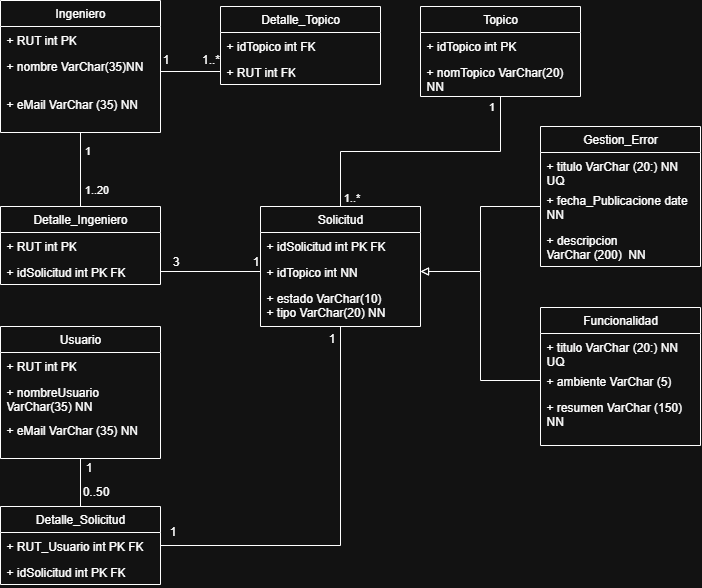

The diagram above was exported from draw.io. Its source (the exported page's mxGraphModel, read from the mxfile embedded in the PNG):
<mxGraphModel dx="820" dy="1002" grid="1" gridSize="10" guides="1" tooltips="1" connect="1" arrows="1" fold="1" page="1" pageScale="1" pageWidth="850" pageHeight="1100" math="0" shadow="0">
  <root>
    <mxCell id="0" />
    <mxCell id="1" parent="0" />
    <mxCell id="mB_fpuoSCnqQhIxanfjB-59" style="edgeStyle=orthogonalEdgeStyle;rounded=0;orthogonalLoop=1;jettySize=auto;html=1;entryX=0.5;entryY=0;entryDx=0;entryDy=0;endArrow=none;endFill=0;" edge="1" parent="1" source="mB_fpuoSCnqQhIxanfjB-5" target="mB_fpuoSCnqQhIxanfjB-17">
      <mxGeometry relative="1" as="geometry" />
    </mxCell>
    <mxCell id="mB_fpuoSCnqQhIxanfjB-70" value="1" style="edgeLabel;html=1;align=center;verticalAlign=middle;resizable=0;points=[];" vertex="1" connectable="0" parent="mB_fpuoSCnqQhIxanfjB-59">
      <mxGeometry x="-0.55" y="-3" relative="1" as="geometry">
        <mxPoint x="9" as="offset" />
      </mxGeometry>
    </mxCell>
    <mxCell id="mB_fpuoSCnqQhIxanfjB-71" value="1..20" style="edgeLabel;html=1;align=center;verticalAlign=middle;resizable=0;points=[];" vertex="1" connectable="0" parent="mB_fpuoSCnqQhIxanfjB-59">
      <mxGeometry x="0.3324" relative="1" as="geometry">
        <mxPoint x="15" y="6" as="offset" />
      </mxGeometry>
    </mxCell>
    <mxCell id="mB_fpuoSCnqQhIxanfjB-5" value="Ingeniero" style="swimlane;fontStyle=0;childLayout=stackLayout;horizontal=1;startSize=26;fillColor=none;horizontalStack=0;resizeParent=1;resizeParentMax=0;resizeLast=0;collapsible=1;marginBottom=0;whiteSpace=wrap;html=1;" vertex="1" parent="1">
      <mxGeometry x="40" y="74" width="160" height="132" as="geometry" />
    </mxCell>
    <mxCell id="mB_fpuoSCnqQhIxanfjB-6" value="+ RUT int PK" style="text;strokeColor=none;fillColor=none;align=left;verticalAlign=top;spacingLeft=4;spacingRight=4;overflow=hidden;rotatable=0;points=[[0,0.5],[1,0.5]];portConstraint=eastwest;whiteSpace=wrap;html=1;" vertex="1" parent="mB_fpuoSCnqQhIxanfjB-5">
      <mxGeometry y="26" width="160" height="26" as="geometry" />
    </mxCell>
    <mxCell id="mB_fpuoSCnqQhIxanfjB-7" value="+ nombre VarChar(35)NN&amp;nbsp;" style="text;strokeColor=none;fillColor=none;align=left;verticalAlign=top;spacingLeft=4;spacingRight=4;overflow=hidden;rotatable=0;points=[[0,0.5],[1,0.5]];portConstraint=eastwest;whiteSpace=wrap;html=1;" vertex="1" parent="mB_fpuoSCnqQhIxanfjB-5">
      <mxGeometry y="52" width="160" height="38" as="geometry" />
    </mxCell>
    <mxCell id="mB_fpuoSCnqQhIxanfjB-8" value="+ eMail VarChar (35) NN" style="text;strokeColor=none;fillColor=none;align=left;verticalAlign=top;spacingLeft=4;spacingRight=4;overflow=hidden;rotatable=0;points=[[0,0.5],[1,0.5]];portConstraint=eastwest;whiteSpace=wrap;html=1;" vertex="1" parent="mB_fpuoSCnqQhIxanfjB-5">
      <mxGeometry y="90" width="160" height="42" as="geometry" />
    </mxCell>
    <mxCell id="mB_fpuoSCnqQhIxanfjB-9" value="Detalle_Topico" style="swimlane;fontStyle=0;childLayout=stackLayout;horizontal=1;startSize=26;fillColor=none;horizontalStack=0;resizeParent=1;resizeParentMax=0;resizeLast=0;collapsible=1;marginBottom=0;whiteSpace=wrap;html=1;" vertex="1" parent="1">
      <mxGeometry x="260" y="80" width="160" height="78" as="geometry" />
    </mxCell>
    <mxCell id="mB_fpuoSCnqQhIxanfjB-10" value="+ idTopico int FK" style="text;strokeColor=none;fillColor=none;align=left;verticalAlign=top;spacingLeft=4;spacingRight=4;overflow=hidden;rotatable=0;points=[[0,0.5],[1,0.5]];portConstraint=eastwest;whiteSpace=wrap;html=1;" vertex="1" parent="mB_fpuoSCnqQhIxanfjB-9">
      <mxGeometry y="26" width="160" height="26" as="geometry" />
    </mxCell>
    <mxCell id="mB_fpuoSCnqQhIxanfjB-11" value="+ RUT int FK" style="text;strokeColor=none;fillColor=none;align=left;verticalAlign=top;spacingLeft=4;spacingRight=4;overflow=hidden;rotatable=0;points=[[0,0.5],[1,0.5]];portConstraint=eastwest;whiteSpace=wrap;html=1;" vertex="1" parent="mB_fpuoSCnqQhIxanfjB-9">
      <mxGeometry y="52" width="160" height="26" as="geometry" />
    </mxCell>
    <mxCell id="mB_fpuoSCnqQhIxanfjB-17" value="Detalle_Ingeniero" style="swimlane;fontStyle=0;childLayout=stackLayout;horizontal=1;startSize=26;fillColor=none;horizontalStack=0;resizeParent=1;resizeParentMax=0;resizeLast=0;collapsible=1;marginBottom=0;whiteSpace=wrap;html=1;" vertex="1" parent="1">
      <mxGeometry x="40" y="280" width="160" height="78" as="geometry" />
    </mxCell>
    <mxCell id="mB_fpuoSCnqQhIxanfjB-18" value="+ RUT int PK" style="text;strokeColor=none;fillColor=none;align=left;verticalAlign=top;spacingLeft=4;spacingRight=4;overflow=hidden;rotatable=0;points=[[0,0.5],[1,0.5]];portConstraint=eastwest;whiteSpace=wrap;html=1;" vertex="1" parent="mB_fpuoSCnqQhIxanfjB-17">
      <mxGeometry y="26" width="160" height="26" as="geometry" />
    </mxCell>
    <mxCell id="mB_fpuoSCnqQhIxanfjB-19" value="+ idSolicitud int PK FK" style="text;strokeColor=none;fillColor=none;align=left;verticalAlign=top;spacingLeft=4;spacingRight=4;overflow=hidden;rotatable=0;points=[[0,0.5],[1,0.5]];portConstraint=eastwest;whiteSpace=wrap;html=1;" vertex="1" parent="mB_fpuoSCnqQhIxanfjB-17">
      <mxGeometry y="52" width="160" height="26" as="geometry" />
    </mxCell>
    <mxCell id="mB_fpuoSCnqQhIxanfjB-61" style="edgeStyle=orthogonalEdgeStyle;rounded=0;orthogonalLoop=1;jettySize=auto;html=1;entryX=0.5;entryY=0;entryDx=0;entryDy=0;endArrow=none;endFill=0;" edge="1" parent="1" source="mB_fpuoSCnqQhIxanfjB-21" target="mB_fpuoSCnqQhIxanfjB-25">
      <mxGeometry relative="1" as="geometry" />
    </mxCell>
    <mxCell id="mB_fpuoSCnqQhIxanfjB-21" value="Usuario" style="swimlane;fontStyle=0;childLayout=stackLayout;horizontal=1;startSize=26;fillColor=none;horizontalStack=0;resizeParent=1;resizeParentMax=0;resizeLast=0;collapsible=1;marginBottom=0;whiteSpace=wrap;html=1;" vertex="1" parent="1">
      <mxGeometry x="40" y="400" width="160" height="132" as="geometry" />
    </mxCell>
    <mxCell id="mB_fpuoSCnqQhIxanfjB-22" value="+ RUT int PK" style="text;strokeColor=none;fillColor=none;align=left;verticalAlign=top;spacingLeft=4;spacingRight=4;overflow=hidden;rotatable=0;points=[[0,0.5],[1,0.5]];portConstraint=eastwest;whiteSpace=wrap;html=1;" vertex="1" parent="mB_fpuoSCnqQhIxanfjB-21">
      <mxGeometry y="26" width="160" height="26" as="geometry" />
    </mxCell>
    <mxCell id="mB_fpuoSCnqQhIxanfjB-23" value="+ nombreUsuario VarChar(35) NN" style="text;strokeColor=none;fillColor=none;align=left;verticalAlign=top;spacingLeft=4;spacingRight=4;overflow=hidden;rotatable=0;points=[[0,0.5],[1,0.5]];portConstraint=eastwest;whiteSpace=wrap;html=1;" vertex="1" parent="mB_fpuoSCnqQhIxanfjB-21">
      <mxGeometry y="52" width="160" height="38" as="geometry" />
    </mxCell>
    <mxCell id="mB_fpuoSCnqQhIxanfjB-24" value="+ eMail VarChar (35) NN" style="text;strokeColor=none;fillColor=none;align=left;verticalAlign=top;spacingLeft=4;spacingRight=4;overflow=hidden;rotatable=0;points=[[0,0.5],[1,0.5]];portConstraint=eastwest;whiteSpace=wrap;html=1;" vertex="1" parent="mB_fpuoSCnqQhIxanfjB-21">
      <mxGeometry y="90" width="160" height="42" as="geometry" />
    </mxCell>
    <mxCell id="mB_fpuoSCnqQhIxanfjB-25" value="Detalle_Solicitud" style="swimlane;fontStyle=0;childLayout=stackLayout;horizontal=1;startSize=26;fillColor=none;horizontalStack=0;resizeParent=1;resizeParentMax=0;resizeLast=0;collapsible=1;marginBottom=0;whiteSpace=wrap;html=1;" vertex="1" parent="1">
      <mxGeometry x="40" y="580" width="160" height="78" as="geometry" />
    </mxCell>
    <mxCell id="mB_fpuoSCnqQhIxanfjB-26" value="+ RUT_Usuario int PK FK" style="text;strokeColor=none;fillColor=none;align=left;verticalAlign=top;spacingLeft=4;spacingRight=4;overflow=hidden;rotatable=0;points=[[0,0.5],[1,0.5]];portConstraint=eastwest;whiteSpace=wrap;html=1;" vertex="1" parent="mB_fpuoSCnqQhIxanfjB-25">
      <mxGeometry y="26" width="160" height="26" as="geometry" />
    </mxCell>
    <mxCell id="mB_fpuoSCnqQhIxanfjB-27" value="+ idSolicitud int PK FK" style="text;strokeColor=none;fillColor=none;align=left;verticalAlign=top;spacingLeft=4;spacingRight=4;overflow=hidden;rotatable=0;points=[[0,0.5],[1,0.5]];portConstraint=eastwest;whiteSpace=wrap;html=1;" vertex="1" parent="mB_fpuoSCnqQhIxanfjB-25">
      <mxGeometry y="52" width="160" height="26" as="geometry" />
    </mxCell>
    <mxCell id="mB_fpuoSCnqQhIxanfjB-41" value="Funcionalidad" style="swimlane;fontStyle=0;childLayout=stackLayout;horizontal=1;startSize=26;fillColor=none;horizontalStack=0;resizeParent=1;resizeParentMax=0;resizeLast=0;collapsible=1;marginBottom=0;whiteSpace=wrap;html=1;" vertex="1" parent="1">
      <mxGeometry x="580" y="381" width="160" height="138" as="geometry" />
    </mxCell>
    <mxCell id="mB_fpuoSCnqQhIxanfjB-42" value="+ titulo VarChar (20:) NN UQ" style="text;strokeColor=none;fillColor=none;align=left;verticalAlign=top;spacingLeft=4;spacingRight=4;overflow=hidden;rotatable=0;points=[[0,0.5],[1,0.5]];portConstraint=eastwest;whiteSpace=wrap;html=1;" vertex="1" parent="mB_fpuoSCnqQhIxanfjB-41">
      <mxGeometry y="26" width="160" height="34" as="geometry" />
    </mxCell>
    <mxCell id="mB_fpuoSCnqQhIxanfjB-43" value="+ ambiente VarChar (5)" style="text;strokeColor=none;fillColor=none;align=left;verticalAlign=top;spacingLeft=4;spacingRight=4;overflow=hidden;rotatable=0;points=[[0,0.5],[1,0.5]];portConstraint=eastwest;whiteSpace=wrap;html=1;" vertex="1" parent="mB_fpuoSCnqQhIxanfjB-41">
      <mxGeometry y="60" width="160" height="26" as="geometry" />
    </mxCell>
    <mxCell id="mB_fpuoSCnqQhIxanfjB-44" value="+ resumen VarChar (150) NN" style="text;strokeColor=none;fillColor=none;align=left;verticalAlign=top;spacingLeft=4;spacingRight=4;overflow=hidden;rotatable=0;points=[[0,0.5],[1,0.5]];portConstraint=eastwest;whiteSpace=wrap;html=1;" vertex="1" parent="mB_fpuoSCnqQhIxanfjB-41">
      <mxGeometry y="86" width="160" height="52" as="geometry" />
    </mxCell>
    <mxCell id="mB_fpuoSCnqQhIxanfjB-93" style="edgeStyle=orthogonalEdgeStyle;rounded=0;orthogonalLoop=1;jettySize=auto;html=1;entryX=1;entryY=0.5;entryDx=0;entryDy=0;startArrow=none;startFill=0;endArrow=none;endFill=0;" edge="1" parent="1" source="mB_fpuoSCnqQhIxanfjB-45" target="mB_fpuoSCnqQhIxanfjB-26">
      <mxGeometry relative="1" as="geometry" />
    </mxCell>
    <mxCell id="mB_fpuoSCnqQhIxanfjB-45" value="Solicitud" style="swimlane;fontStyle=0;childLayout=stackLayout;horizontal=1;startSize=26;fillColor=none;horizontalStack=0;resizeParent=1;resizeParentMax=0;resizeLast=0;collapsible=1;marginBottom=0;whiteSpace=wrap;html=1;" vertex="1" parent="1">
      <mxGeometry x="300" y="280" width="160" height="120" as="geometry" />
    </mxCell>
    <mxCell id="mB_fpuoSCnqQhIxanfjB-46" value="+ idSolicitud int PK FK" style="text;strokeColor=none;fillColor=none;align=left;verticalAlign=top;spacingLeft=4;spacingRight=4;overflow=hidden;rotatable=0;points=[[0,0.5],[1,0.5]];portConstraint=eastwest;whiteSpace=wrap;html=1;" vertex="1" parent="mB_fpuoSCnqQhIxanfjB-45">
      <mxGeometry y="26" width="160" height="26" as="geometry" />
    </mxCell>
    <mxCell id="mB_fpuoSCnqQhIxanfjB-47" value="+ idTopico int NN" style="text;strokeColor=none;fillColor=none;align=left;verticalAlign=top;spacingLeft=4;spacingRight=4;overflow=hidden;rotatable=0;points=[[0,0.5],[1,0.5]];portConstraint=eastwest;whiteSpace=wrap;html=1;" vertex="1" parent="mB_fpuoSCnqQhIxanfjB-45">
      <mxGeometry y="52" width="160" height="26" as="geometry" />
    </mxCell>
    <mxCell id="mB_fpuoSCnqQhIxanfjB-48" value="+ estado VarChar(10)&lt;div&gt;+ tipo VarChar(20) NN&lt;/div&gt;" style="text;strokeColor=none;fillColor=none;align=left;verticalAlign=top;spacingLeft=4;spacingRight=4;overflow=hidden;rotatable=0;points=[[0,0.5],[1,0.5]];portConstraint=eastwest;whiteSpace=wrap;html=1;" vertex="1" parent="mB_fpuoSCnqQhIxanfjB-45">
      <mxGeometry y="78" width="160" height="42" as="geometry" />
    </mxCell>
    <mxCell id="mB_fpuoSCnqQhIxanfjB-69" style="edgeStyle=orthogonalEdgeStyle;rounded=0;orthogonalLoop=1;jettySize=auto;html=1;entryX=0.5;entryY=0;entryDx=0;entryDy=0;endArrow=none;endFill=0;" edge="1" parent="1" source="mB_fpuoSCnqQhIxanfjB-49" target="mB_fpuoSCnqQhIxanfjB-45">
      <mxGeometry relative="1" as="geometry" />
    </mxCell>
    <mxCell id="mB_fpuoSCnqQhIxanfjB-74" value="1" style="edgeLabel;html=1;align=center;verticalAlign=middle;resizable=0;points=[];" vertex="1" connectable="0" parent="mB_fpuoSCnqQhIxanfjB-69">
      <mxGeometry x="-0.6574" y="-1" relative="1" as="geometry">
        <mxPoint x="-9" y="-37" as="offset" />
      </mxGeometry>
    </mxCell>
    <mxCell id="mB_fpuoSCnqQhIxanfjB-75" value="1..*" style="edgeLabel;html=1;align=center;verticalAlign=middle;resizable=0;points=[];" vertex="1" connectable="0" parent="mB_fpuoSCnqQhIxanfjB-69">
      <mxGeometry x="0.6956" y="1" relative="1" as="geometry">
        <mxPoint x="9" y="32" as="offset" />
      </mxGeometry>
    </mxCell>
    <mxCell id="mB_fpuoSCnqQhIxanfjB-49" value="Topico" style="swimlane;fontStyle=0;childLayout=stackLayout;horizontal=1;startSize=26;fillColor=none;horizontalStack=0;resizeParent=1;resizeParentMax=0;resizeLast=0;collapsible=1;marginBottom=0;whiteSpace=wrap;html=1;" vertex="1" parent="1">
      <mxGeometry x="460" y="80" width="160" height="90" as="geometry" />
    </mxCell>
    <mxCell id="mB_fpuoSCnqQhIxanfjB-50" value="+ idTopico int PK" style="text;strokeColor=none;fillColor=none;align=left;verticalAlign=top;spacingLeft=4;spacingRight=4;overflow=hidden;rotatable=0;points=[[0,0.5],[1,0.5]];portConstraint=eastwest;whiteSpace=wrap;html=1;" vertex="1" parent="mB_fpuoSCnqQhIxanfjB-49">
      <mxGeometry y="26" width="160" height="26" as="geometry" />
    </mxCell>
    <mxCell id="mB_fpuoSCnqQhIxanfjB-51" value="+ nomTopico VarChar(20) NN" style="text;strokeColor=none;fillColor=none;align=left;verticalAlign=top;spacingLeft=4;spacingRight=4;overflow=hidden;rotatable=0;points=[[0,0.5],[1,0.5]];portConstraint=eastwest;whiteSpace=wrap;html=1;" vertex="1" parent="mB_fpuoSCnqQhIxanfjB-49">
      <mxGeometry y="52" width="160" height="38" as="geometry" />
    </mxCell>
    <mxCell id="mB_fpuoSCnqQhIxanfjB-57" style="edgeStyle=orthogonalEdgeStyle;rounded=0;orthogonalLoop=1;jettySize=auto;html=1;entryX=0;entryY=0.5;entryDx=0;entryDy=0;endArrow=none;endFill=0;" edge="1" parent="1" source="mB_fpuoSCnqQhIxanfjB-7" target="mB_fpuoSCnqQhIxanfjB-11">
      <mxGeometry relative="1" as="geometry" />
    </mxCell>
    <mxCell id="mB_fpuoSCnqQhIxanfjB-62" style="edgeStyle=orthogonalEdgeStyle;rounded=0;orthogonalLoop=1;jettySize=auto;html=1;entryX=0;entryY=0.5;entryDx=0;entryDy=0;endArrow=none;endFill=0;" edge="1" parent="1" source="mB_fpuoSCnqQhIxanfjB-19" target="mB_fpuoSCnqQhIxanfjB-47">
      <mxGeometry relative="1" as="geometry" />
    </mxCell>
    <mxCell id="mB_fpuoSCnqQhIxanfjB-72" value="3" style="text;html=1;align=center;verticalAlign=middle;resizable=0;points=[];autosize=1;strokeColor=none;fillColor=none;" vertex="1" parent="1">
      <mxGeometry x="200" y="320" width="30" height="30" as="geometry" />
    </mxCell>
    <mxCell id="mB_fpuoSCnqQhIxanfjB-73" value="1" style="text;html=1;align=center;verticalAlign=middle;resizable=0;points=[];autosize=1;strokeColor=none;fillColor=none;" vertex="1" parent="1">
      <mxGeometry x="280" y="320" width="30" height="30" as="geometry" />
    </mxCell>
    <mxCell id="mB_fpuoSCnqQhIxanfjB-76" value="1" style="text;html=1;align=center;verticalAlign=middle;resizable=0;points=[];autosize=1;strokeColor=none;fillColor=none;" vertex="1" parent="1">
      <mxGeometry x="190" y="118" width="30" height="30" as="geometry" />
    </mxCell>
    <mxCell id="mB_fpuoSCnqQhIxanfjB-77" value="1..*" style="text;html=1;align=center;verticalAlign=middle;resizable=0;points=[];autosize=1;strokeColor=none;fillColor=none;" vertex="1" parent="1">
      <mxGeometry x="230" y="118" width="40" height="30" as="geometry" />
    </mxCell>
    <mxCell id="mB_fpuoSCnqQhIxanfjB-78" value="1" style="text;html=1;align=center;verticalAlign=middle;resizable=0;points=[];autosize=1;strokeColor=none;fillColor=none;" vertex="1" parent="1">
      <mxGeometry x="113" y="526" width="30" height="30" as="geometry" />
    </mxCell>
    <mxCell id="mB_fpuoSCnqQhIxanfjB-79" value="0..50" style="text;html=1;align=center;verticalAlign=middle;resizable=0;points=[];autosize=1;strokeColor=none;fillColor=none;" vertex="1" parent="1">
      <mxGeometry x="110" y="550" width="50" height="30" as="geometry" />
    </mxCell>
    <mxCell id="mB_fpuoSCnqQhIxanfjB-81" value="Gestion_Error" style="swimlane;fontStyle=0;childLayout=stackLayout;horizontal=1;startSize=26;fillColor=none;horizontalStack=0;resizeParent=1;resizeParentMax=0;resizeLast=0;collapsible=1;marginBottom=0;whiteSpace=wrap;html=1;" vertex="1" parent="1">
      <mxGeometry x="580" y="200" width="160" height="140" as="geometry" />
    </mxCell>
    <mxCell id="mB_fpuoSCnqQhIxanfjB-82" value="+ titulo VarChar (20:) NN UQ" style="text;strokeColor=none;fillColor=none;align=left;verticalAlign=top;spacingLeft=4;spacingRight=4;overflow=hidden;rotatable=0;points=[[0,0.5],[1,0.5]];portConstraint=eastwest;whiteSpace=wrap;html=1;" vertex="1" parent="mB_fpuoSCnqQhIxanfjB-81">
      <mxGeometry y="26" width="160" height="34" as="geometry" />
    </mxCell>
    <mxCell id="mB_fpuoSCnqQhIxanfjB-83" value="+ fecha_Publicacione date NN" style="text;strokeColor=none;fillColor=none;align=left;verticalAlign=top;spacingLeft=4;spacingRight=4;overflow=hidden;rotatable=0;points=[[0,0.5],[1,0.5]];portConstraint=eastwest;whiteSpace=wrap;html=1;" vertex="1" parent="mB_fpuoSCnqQhIxanfjB-81">
      <mxGeometry y="60" width="160" height="40" as="geometry" />
    </mxCell>
    <mxCell id="mB_fpuoSCnqQhIxanfjB-84" value="+ descripcion VarChar&amp;nbsp;(200)&amp;nbsp;&amp;nbsp;NN" style="text;strokeColor=none;fillColor=none;align=left;verticalAlign=top;spacingLeft=4;spacingRight=4;overflow=hidden;rotatable=0;points=[[0,0.5],[1,0.5]];portConstraint=eastwest;whiteSpace=wrap;html=1;" vertex="1" parent="mB_fpuoSCnqQhIxanfjB-81">
      <mxGeometry y="100" width="160" height="40" as="geometry" />
    </mxCell>
    <mxCell id="mB_fpuoSCnqQhIxanfjB-91" style="edgeStyle=orthogonalEdgeStyle;rounded=0;orthogonalLoop=1;jettySize=auto;html=1;exitX=1;exitY=0.5;exitDx=0;exitDy=0;entryX=0;entryY=0.5;entryDx=0;entryDy=0;startArrow=block;startFill=0;endArrow=none;endFill=0;" edge="1" parent="1" source="mB_fpuoSCnqQhIxanfjB-47" target="mB_fpuoSCnqQhIxanfjB-83">
      <mxGeometry relative="1" as="geometry" />
    </mxCell>
    <mxCell id="mB_fpuoSCnqQhIxanfjB-92" style="edgeStyle=orthogonalEdgeStyle;rounded=0;orthogonalLoop=1;jettySize=auto;html=1;entryX=0;entryY=0.5;entryDx=0;entryDy=0;endArrow=none;endFill=0;startArrow=block;startFill=0;" edge="1" parent="1" source="mB_fpuoSCnqQhIxanfjB-47" target="mB_fpuoSCnqQhIxanfjB-43">
      <mxGeometry relative="1" as="geometry" />
    </mxCell>
    <mxCell id="mB_fpuoSCnqQhIxanfjB-94" value="1" style="text;html=1;align=center;verticalAlign=middle;resizable=0;points=[];autosize=1;strokeColor=none;fillColor=none;" vertex="1" parent="1">
      <mxGeometry x="197" y="590" width="30" height="30" as="geometry" />
    </mxCell>
    <mxCell id="mB_fpuoSCnqQhIxanfjB-95" value="1" style="text;html=1;align=center;verticalAlign=middle;resizable=0;points=[];autosize=1;strokeColor=none;fillColor=none;" vertex="1" parent="1">
      <mxGeometry x="356" y="397" width="30" height="30" as="geometry" />
    </mxCell>
  </root>
</mxGraphModel>